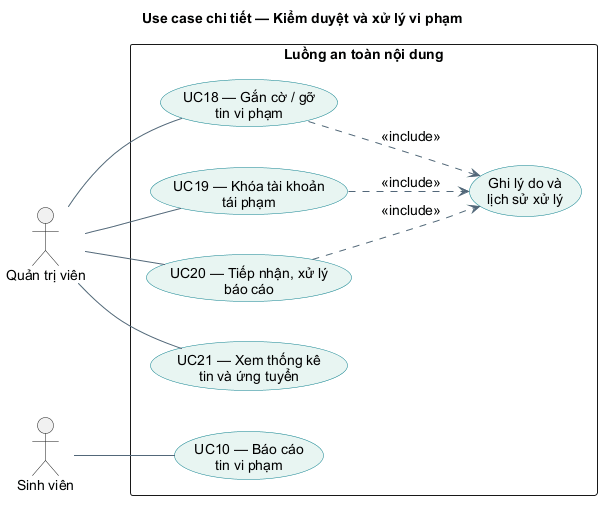

The diagram above was rendered by PlantUML. Its source (embedded in the PNG):
@startuml
skinparam defaultFontName Arial
skinparam defaultFontSize 14
skinparam shadowing false
skinparam backgroundColor white
skinparam ArrowColor #526779
skinparam usecaseBackgroundColor #E8F5F2
skinparam usecaseBorderColor #087F8C
left to right direction
skinparam nodesep 40
skinparam ranksep 55
title Use case chi tiết — Kiểm duyệt và xử lý vi phạm
actor "Quản trị viên" as QT
actor "Sinh viên" as SV
rectangle "Luồng an toàn nội dung" {
  usecase "UC18 — Gắn cờ / gỡ\ntin vi phạm" as U18
  usecase "UC19 — Khóa tài khoản\ntái phạm" as U19
  usecase "UC20 — Tiếp nhận, xử lý\nbáo cáo" as U20
  usecase "UC21 — Xem thống kê\ntin và ứng tuyển" as U21
  usecase "UC10 — Báo cáo\ntin vi phạm" as U10
  usecase "Ghi lý do và\nlịch sử xử lý" as LOG
}
QT -- U18
QT -- U19
QT -- U20
QT -- U21
SV -- U10
U18 ..> LOG : <<include>>
U19 ..> LOG : <<include>>
U20 ..> LOG : <<include>>
@enduml